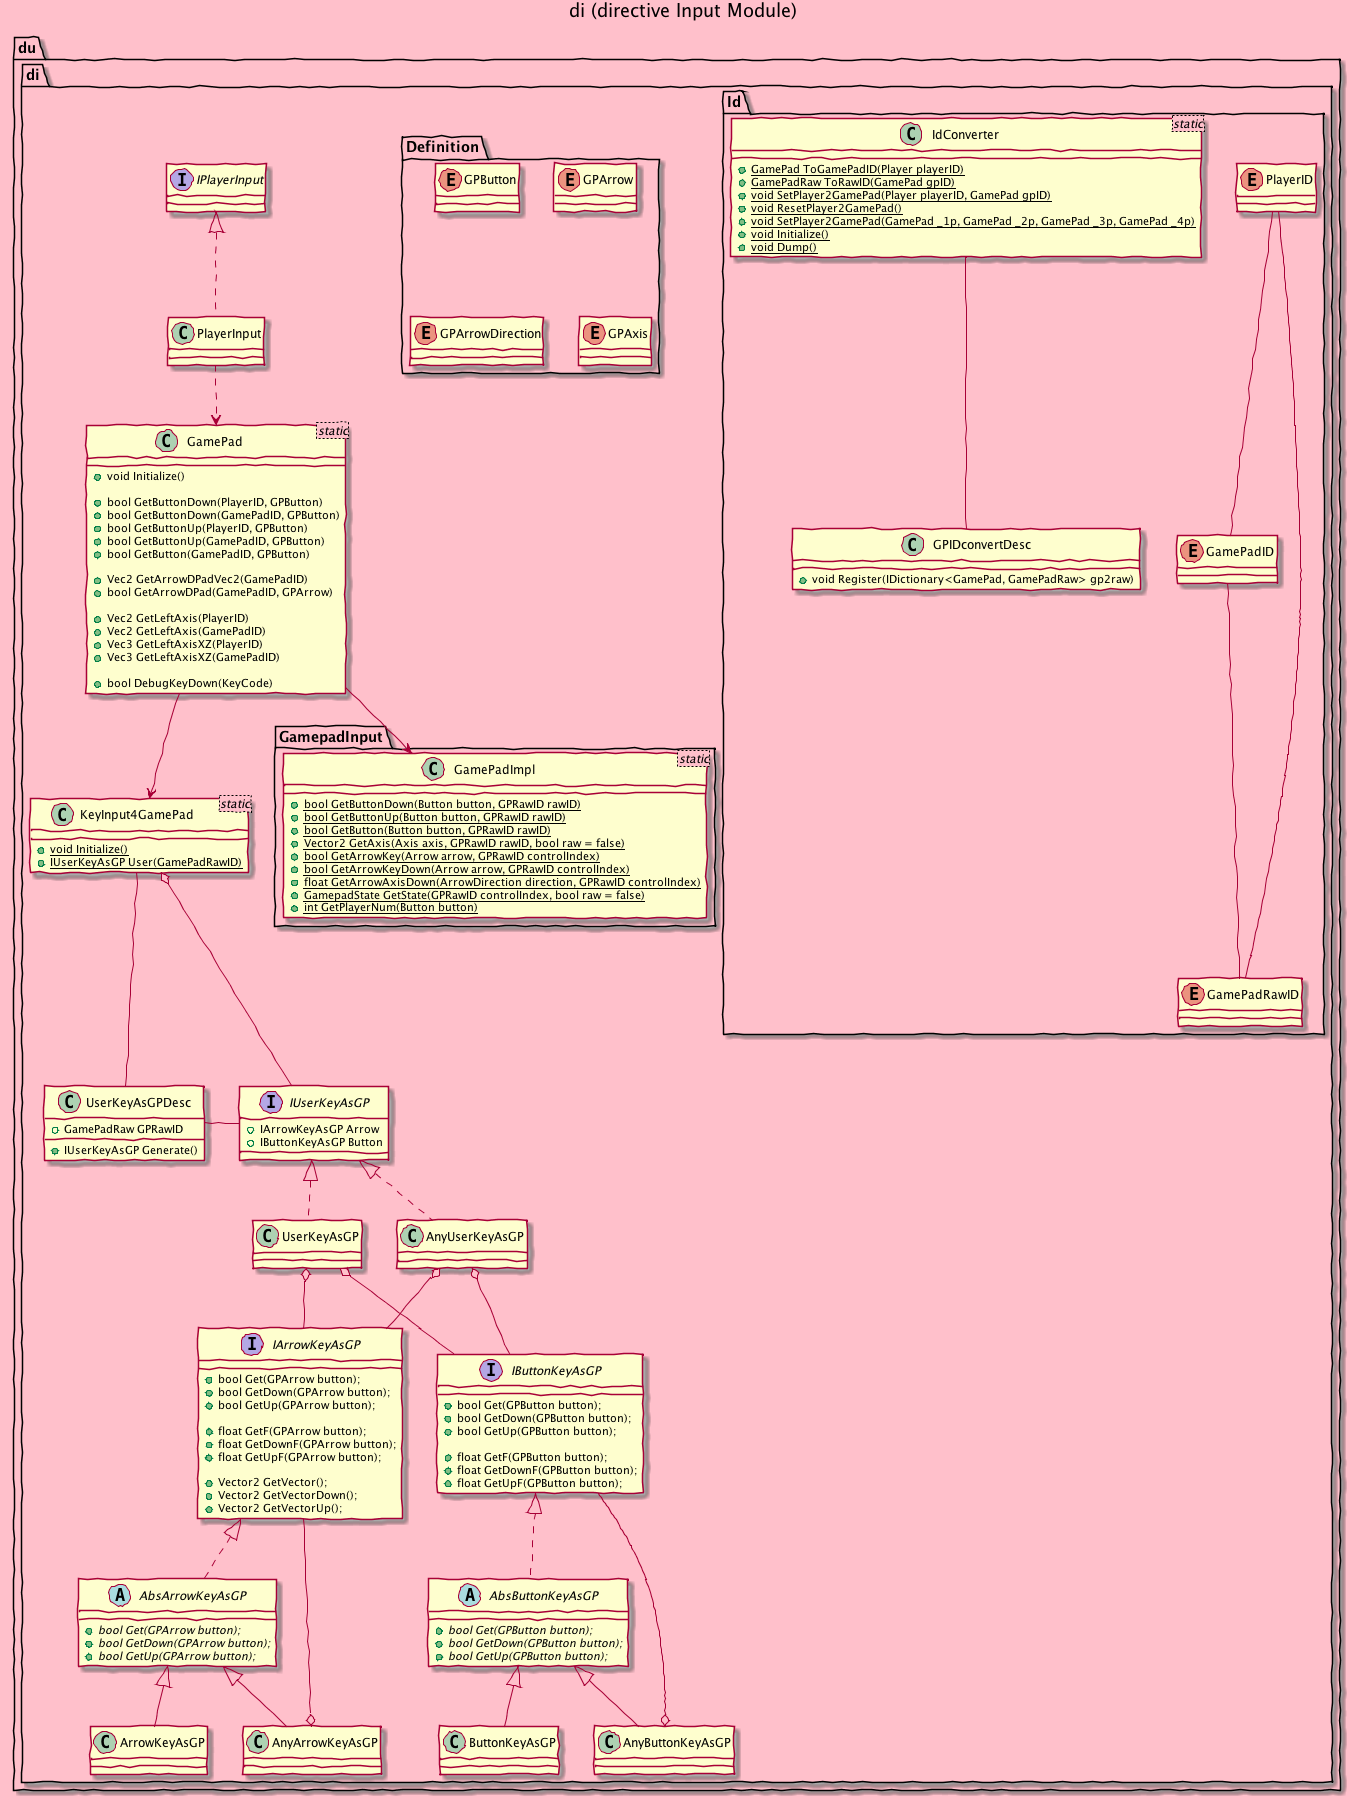

The diagram above was rendered by PlantUML. Its source (embedded in the PNG):
@startuml uml-di.png

skinparam backgroundColor pink
skinparam handwritten true

title <size:18> di (directive Input Module) </size>

package du {
	package di {

		package Id {
			enum PlayerID
			enum GamePadID
			enum GamePadRawID
			PlayerID --- GamePadID
			GamePadID --- GamePadRawID
			GamePadRawID --- PlayerID

			class IdConverter <static> {
				+{static} GamePad ToGamePadID(Player playerID)
				+{static} GamePadRaw ToRawID(GamePad gpID)
				+{static} void SetPlayer2GamePad(Player playerID, GamePad gpID)
				+{static} void ResetPlayer2GamePad()
				+{static} void SetPlayer2GamePad(GamePad _1p, GamePad _2p, GamePad _3p, GamePad _4p)
				+{static} void Initialize()
				+{static} void Dump()
			}
			class GPIDconvertDesc {
				+void Register(IDictionary<GamePad, GamePadRaw> gp2raw)
			}
			IdConverter --- GPIDconvertDesc
		}

		package Definition {
			enum GPButton
			enum GPArrow
			enum GPArrowDirection
			enum GPAxis
		}

		interface IUserKeyAsGP {
			+IArrowKeyAsGP Arrow
			+IButtonKeyAsGP Button
		}
		IUserKeyAsGP <|.. UserKeyAsGP
		IUserKeyAsGP <|.. AnyUserKeyAsGP
		UserKeyAsGP o-down- IArrowKeyAsGP
		UserKeyAsGP o-down- IButtonKeyAsGP
		AnyUserKeyAsGP o-down- IArrowKeyAsGP
		AnyUserKeyAsGP o-down- IButtonKeyAsGP

		interface IButtonKeyAsGP {
			+bool Get(GPButton button);
			+bool GetDown(GPButton button);
			+bool GetUp(GPButton button);

			+float GetF(GPButton button);
			+float GetDownF(GPButton button);
			+float GetUpF(GPButton button);
		}
		abstract AbsButtonKeyAsGP {
			{abstract}+bool Get(GPButton button);
			{abstract}+bool GetDown(GPButton button);
			{abstract}+bool GetUp(GPButton button);
		}
		IButtonKeyAsGP <|.. AbsButtonKeyAsGP
		AbsButtonKeyAsGP <|-- ButtonKeyAsGP
		AbsButtonKeyAsGP <|-- AnyButtonKeyAsGP
		IButtonKeyAsGP --o AnyButtonKeyAsGP

		interface IArrowKeyAsGP {
			+bool Get(GPArrow button);
			+bool GetDown(GPArrow button);
			+bool GetUp(GPArrow button);

			+float GetF(GPArrow button);
			+float GetDownF(GPArrow button);
			+float GetUpF(GPArrow button);

			+Vector2 GetVector();
			+Vector2 GetVectorDown();
			+Vector2 GetVectorUp();
		}
		abstract AbsArrowKeyAsGP {
			{abstract}+bool Get(GPArrow button);
			{abstract}+bool GetDown(GPArrow button);
			{abstract}+bool GetUp(GPArrow button);
		}
		IArrowKeyAsGP <|.. AbsArrowKeyAsGP
		AbsArrowKeyAsGP <|-- ArrowKeyAsGP
		AbsArrowKeyAsGP <|-- AnyArrowKeyAsGP
		IArrowKeyAsGP --o AnyArrowKeyAsGP

		package GamepadInput {
			class GamePadImpl <static> {
				+{static} bool GetButtonDown(Button button, GPRawID rawID)
				+{static} bool GetButtonUp(Button button, GPRawID rawID)
				+{static} bool GetButton(Button button, GPRawID rawID)
				+{static} Vector2 GetAxis(Axis axis, GPRawID rawID, bool raw = false)
				+{static} bool GetArrowKey(Arrow arrow, GPRawID controlIndex)
				+{static} bool GetArrowKeyDown(Arrow arrow, GPRawID controlIndex)
				+{static} float GetArrowAxisDown(ArrowDirection direction, GPRawID controlIndex)
				+{static} GamepadState GetState(GPRawID controlIndex, bool raw = false)
				+{static} int GetPlayerNum(Button button)
			}
		}

		class KeyInput4GamePad <static> {
			+{static} void Initialize()
			+{static} IUserKeyAsGP User(GamePadRawID)
		}
		class UserKeyAsGPDesc {
			+GamePadRaw GPRawID
			+IUserKeyAsGP Generate()
		}
		KeyInput4GamePad --down- UserKeyAsGPDesc
		KeyInput4GamePad o-down- IUserKeyAsGP
		UserKeyAsGPDesc --right- IUserKeyAsGP

		class GamePad <static> {
			+void Initialize()

			+bool GetButtonDown(PlayerID, GPButton)
			+bool GetButtonDown(GamePadID, GPButton)
			+bool GetButtonUp(PlayerID, GPButton)
			+bool GetButtonUp(GamePadID, GPButton)
			+bool GetButton(GamePadID, GPButton)

			+Vec2 GetArrowDPadVec2(GamePadID)
			+bool GetArrowDPad(GamePadID, GPArrow)

			+Vec2 GetLeftAxis(PlayerID)
			+Vec2 GetLeftAxis(GamePadID)
			+Vec3 GetLeftAxisXZ(PlayerID)
			+Vec3 GetLeftAxisXZ(GamePadID)

			+bool DebugKeyDown(KeyCode)
		}
		GamePad --> GamePadImpl
		GamePad --> KeyInput4GamePad

		interface IPlayerInput
		IPlayerInput <|.. PlayerInput
		PlayerInput ..> GamePad
	}
}


@enduml